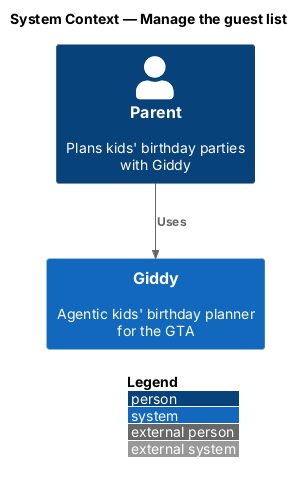

The diagram above was rendered by PlantUML. Its source (embedded in the PNG):
@startuml
!include <C4/C4_Context>
LAYOUT_WITH_LEGEND()
title System Context — Manage the guest list

Person(parent, "Parent", "Plans kids' birthday parties with Giddy")
System(giddy, "Giddy", "Agentic kids' birthday planner for the GTA")

Rel(parent, giddy, "Uses")
@enduml